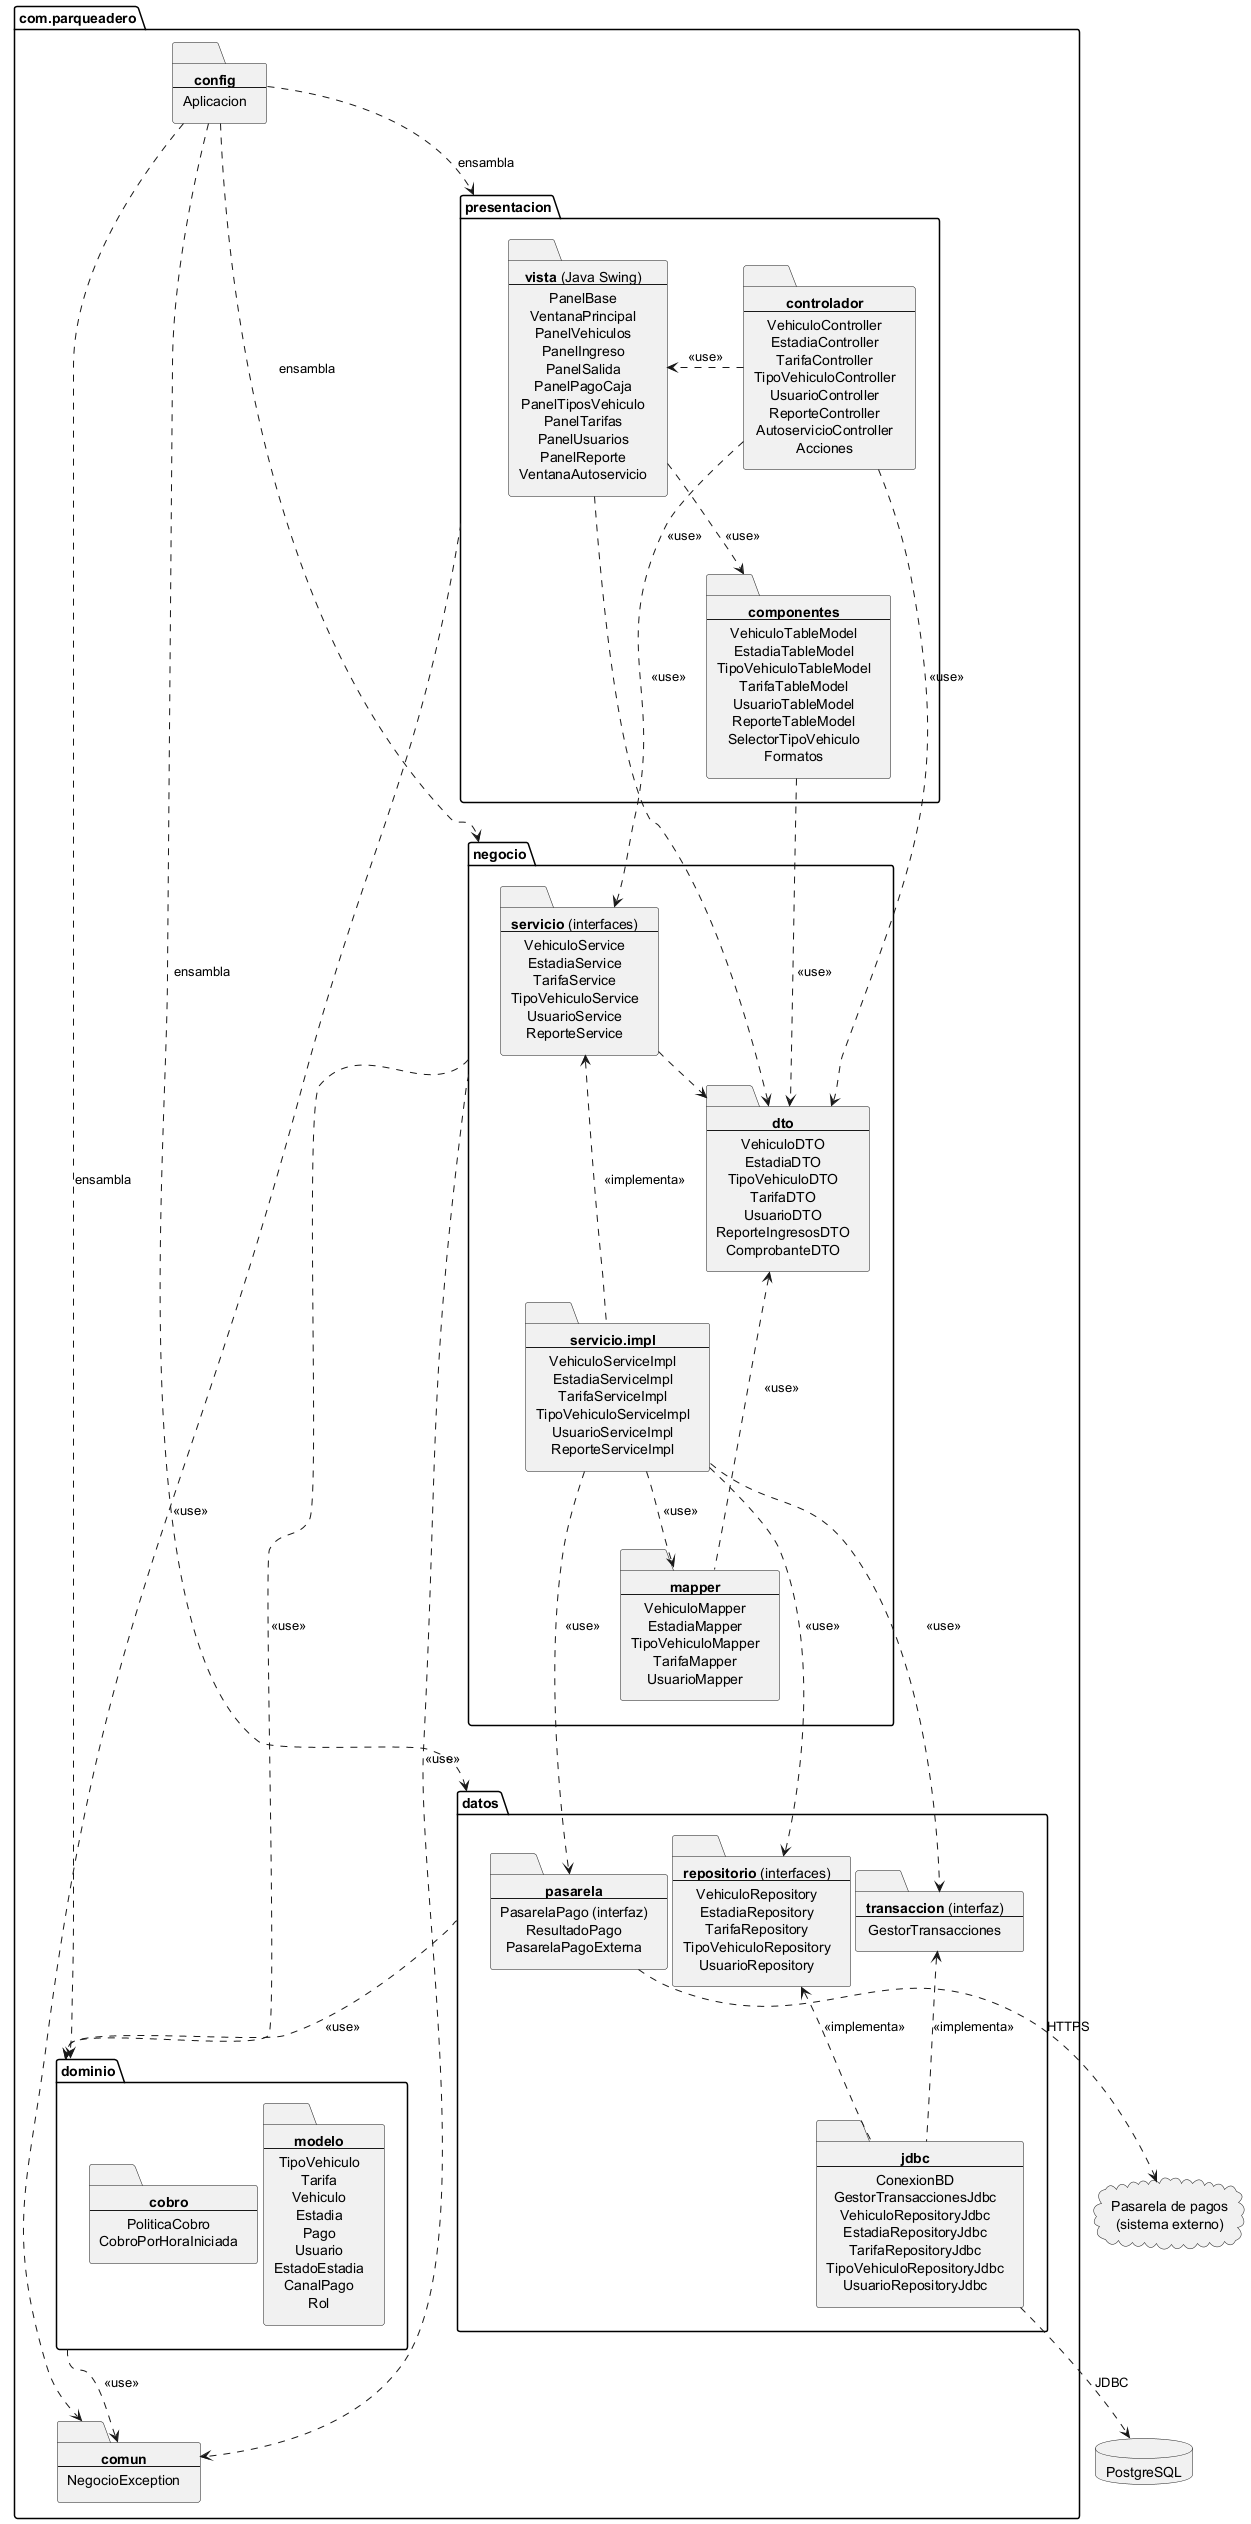

The diagram above was rendered by PlantUML. Its source (embedded in the PNG):
@startuml
set separator none
skinparam defaultTextAlignment center
skinparam ranksep 60
skinparam nodesep 40

package "com.parqueadero" {

  folder CFG [
    <b>config</b>
    ----
    Aplicacion
  ]

  package "presentacion" as PRES {
    folder CTRL [
      <b>controlador</b>
      ----
      VehiculoController
      EstadiaController
      TarifaController
      TipoVehiculoController
      UsuarioController
      ReporteController
      AutoservicioController
      Acciones
    ]
    folder VISTA [
      <b>vista</b> (Java Swing)
      ----
      PanelBase
      VentanaPrincipal
      PanelVehiculos
      PanelIngreso
      PanelSalida
      PanelPagoCaja
      PanelTiposVehiculo
      PanelTarifas
      PanelUsuarios
      PanelReporte
      VentanaAutoservicio
    ]
    folder COMP [
      <b>componentes</b>
      ----
      VehiculoTableModel
      EstadiaTableModel
      TipoVehiculoTableModel
      TarifaTableModel
      UsuarioTableModel
      ReporteTableModel
      SelectorTipoVehiculo
      Formatos
    ]
  }

  package "negocio" as NEG {
    folder SERV [
      <b>servicio</b> (interfaces)
      ----
      VehiculoService
      EstadiaService
      TarifaService
      TipoVehiculoService
      UsuarioService
      ReporteService
    ]
    folder IMPL [
      <b>servicio.impl</b>
      ----
      VehiculoServiceImpl
      EstadiaServiceImpl
      TarifaServiceImpl
      TipoVehiculoServiceImpl
      UsuarioServiceImpl
      ReporteServiceImpl
    ]
    folder DTO [
      <b>dto</b>
      ----
      VehiculoDTO
      EstadiaDTO
      TipoVehiculoDTO
      TarifaDTO
      UsuarioDTO
      ReporteIngresosDTO
      ComprobanteDTO
    ]
    folder MAP [
      <b>mapper</b>
      ----
      VehiculoMapper
      EstadiaMapper
      TipoVehiculoMapper
      TarifaMapper
      UsuarioMapper
    ]
  }

  package "datos" as DAT {
    folder REPO [
      <b>repositorio</b> (interfaces)
      ----
      VehiculoRepository
      EstadiaRepository
      TarifaRepository
      TipoVehiculoRepository
      UsuarioRepository
    ]
    folder TX [
      <b>transaccion</b> (interfaz)
      ----
      GestorTransacciones
    ]
    folder PAS [
      <b>pasarela</b>
      ----
      PasarelaPago (interfaz)
      ResultadoPago
      PasarelaPagoExterna
    ]
    folder JDBC [
      <b>jdbc</b>
      ----
      ConexionBD
      GestorTransaccionesJdbc
      VehiculoRepositoryJdbc
      EstadiaRepositoryJdbc
      TarifaRepositoryJdbc
      TipoVehiculoRepositoryJdbc
      UsuarioRepositoryJdbc
    ]
  }

  package "dominio" as DOM {
    folder MOD [
      <b>modelo</b>
      ----
      TipoVehiculo
      Tarifa
      Vehiculo
      Estadia
      Pago
      Usuario
      EstadoEstadia
      CanalPago
      Rol
    ]
    folder COB [
      <b>cobro</b>
      ----
      PoliticaCobro
      CobroPorHoraIniciada
    ]
  }

  folder COMUN [
    <b>comun</b>
    ----
    NegocioException
  ]
}

database "PostgreSQL" as BD
cloud "Pasarela de pagos\n(sistema externo)" as EXT

' ── Distribución ──
PRES -[hidden]down- NEG
NEG -[hidden]down- DAT
SERV -[hidden]down- IMPL
MAP -[hidden]down- REPO
DOM -[hidden]down- COMUN

' ── Presentación ──
CTRL .right.> VISTA : <<use>>
CTRL .down.> SERV : <<use>>
CTRL .down.> DTO : <<use>>
VISTA .down.> COMP : <<use>>
VISTA .down.> DTO : <<use>>
COMP .down.> DTO : <<use>>

' ── Negocio ──
SERV .right.> DTO : <<use>>
IMPL .up.> SERV : <<implementa>>
IMPL .down.> MAP : <<use>>
IMPL .down.> REPO : <<use>>
IMPL .down.> TX : <<use>>
IMPL .down.> PAS : <<use>>
MAP .up.> DTO : <<use>>

' ── Datos ──
JDBC .up.> REPO : <<implementa>>
JDBC .up.> TX : <<implementa>>
JDBC .down.> BD : JDBC
PAS .down.> EXT : HTTPS

' ── Transversales ──
NEG .right.> DOM : <<use>>
DAT ..> DOM : <<use>>
PRES ..> COMUN : <<use>>
NEG ..> COMUN : <<use>>
DOM ..> COMUN : <<use>>

' ── Ensamblaje ──
CFG .down.> PRES : ensambla
CFG .down.> NEG : ensambla
CFG .down.> DAT : ensambla
CFG .down.> DOM : ensambla

@enduml